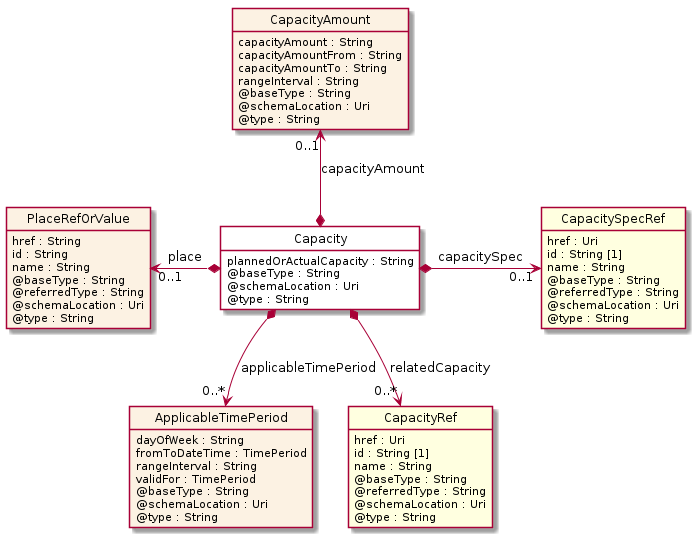

The diagram above was rendered by PlantUML. Its source (embedded in the PNG):
@startuml
hide circle
hide methods
hide stereotype
show <<Enumeration>> stereotype
skinparam class {
   BackgroundColor<<Enumeration>> #E6F5F7
   BackgroundColor<<Ref>> #FFFFE0
   BackgroundColor<<Pivot>> #FFFFFFF
   BackgroundColor<<SimpleType>> #E2F0DA
   BackgroundColor #FCF2E3
}

class Capacity <<Pivot>> {
    plannedOrActualCapacity : String
    @baseType : String
    @schemaLocation : Uri
    @type : String
}

class ApplicableTimePeriod  {
    dayOfWeek : String
    fromToDateTime : TimePeriod
    rangeInterval : String
    validFor : TimePeriod
    @baseType : String
    @schemaLocation : Uri
    @type : String
}

class CapacityRef  <<Ref>> {
    href : Uri
    id : String [1]
    name : String
    @baseType : String
    @referredType : String
    @schemaLocation : Uri
    @type : String
}

class CapacitySpecRef  <<Ref>> {
    href : Uri
    id : String [1]
    name : String
    @baseType : String
    @referredType : String
    @schemaLocation : Uri
    @type : String
}

class PlaceRefOrValue  {
    href : String
    id : String
    name : String
    @baseType : String
    @referredType : String
    @schemaLocation : Uri
    @type : String
}

class CapacityAmount  {
    capacityAmount : String
    capacityAmountFrom : String
    capacityAmountTo : String
    rangeInterval : String
    @baseType : String
    @schemaLocation : Uri
    @type : String
}

PlaceRefOrValue "0..1" <-left-* Capacity : place

Capacity *-right-> "0..1" CapacitySpecRef : capacitySpec

CapacityAmount "0..1" <--* Capacity : capacityAmount

Capacity *-->  "0..*" CapacityRef : relatedCapacity

Capacity *-->  "0..*" ApplicableTimePeriod : applicableTimePeriod

@enduml